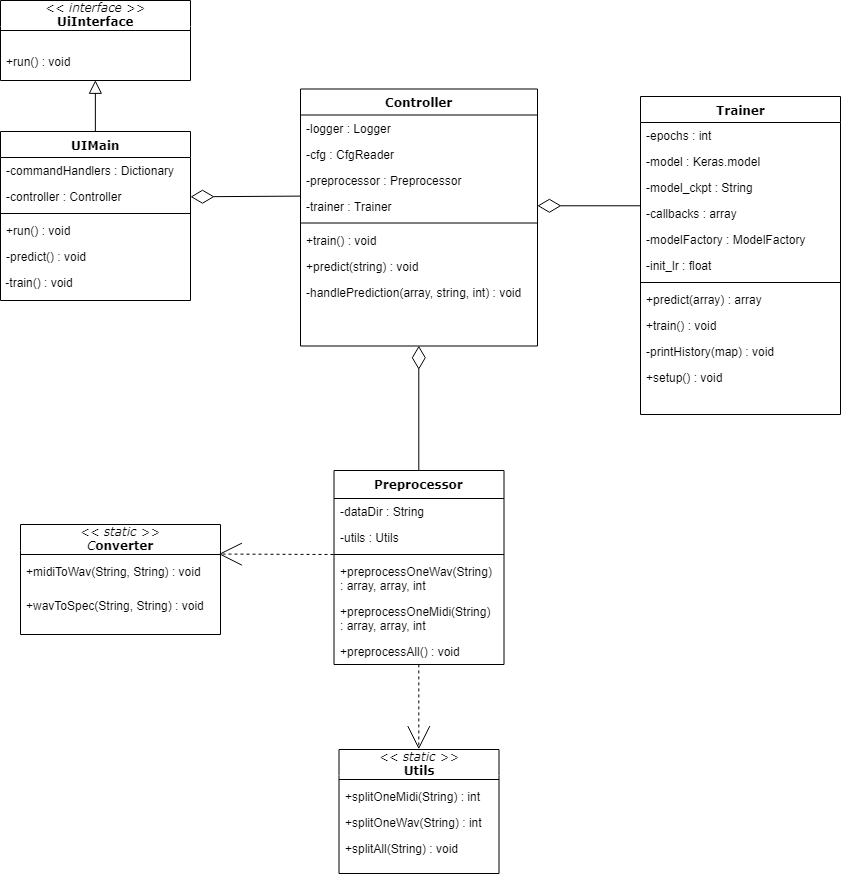

The diagram above was exported from draw.io. Its source (the exported page's mxGraphModel, read from the mxfile embedded in the PNG):
<mxGraphModel dx="961" dy="493" grid="1" gridSize="10" guides="1" tooltips="1" connect="1" arrows="1" fold="1" page="1" pageScale="1" pageWidth="1100" pageHeight="850" background="#ffffff" math="0" shadow="0">
  <root>
    <mxCell id="0" />
    <mxCell id="1" parent="0" />
    <mxCell id="78961159f06e98e8-17" value="UIMain" style="swimlane;html=1;fontStyle=1;align=center;verticalAlign=top;childLayout=stackLayout;horizontal=1;startSize=26;horizontalStack=0;resizeParent=1;resizeLast=0;collapsible=1;marginBottom=0;swimlaneFillColor=#ffffff;rounded=0;shadow=0;comic=0;labelBackgroundColor=none;strokeColor=#000000;strokeWidth=1;fillColor=none;fontFamily=Verdana;fontSize=12;fontColor=#000000;" parent="1" vertex="1">
      <mxGeometry x="200" y="181" width="190" height="169" as="geometry" />
    </mxCell>
    <mxCell id="QVtzKnDHWsKHX5UpvuJr-16" value="-commandHandlers : Dictionary" style="text;html=1;strokeColor=none;fillColor=none;align=left;verticalAlign=top;spacingLeft=4;spacingRight=4;whiteSpace=wrap;overflow=hidden;rotatable=0;points=[[0,0.5],[1,0.5]];portConstraint=eastwest;" vertex="1" parent="78961159f06e98e8-17">
      <mxGeometry y="26" width="190" height="26" as="geometry" />
    </mxCell>
    <mxCell id="78961159f06e98e8-23" value="-controller : Controller" style="text;html=1;strokeColor=none;fillColor=none;align=left;verticalAlign=top;spacingLeft=4;spacingRight=4;whiteSpace=wrap;overflow=hidden;rotatable=0;points=[[0,0.5],[1,0.5]];portConstraint=eastwest;" parent="78961159f06e98e8-17" vertex="1">
      <mxGeometry y="52" width="190" height="26" as="geometry" />
    </mxCell>
    <mxCell id="78961159f06e98e8-19" value="" style="line;html=1;strokeWidth=1;fillColor=none;align=left;verticalAlign=middle;spacingTop=-1;spacingLeft=3;spacingRight=3;rotatable=0;labelPosition=right;points=[];portConstraint=eastwest;" parent="78961159f06e98e8-17" vertex="1">
      <mxGeometry y="78" width="190" height="8" as="geometry" />
    </mxCell>
    <mxCell id="78961159f06e98e8-20" value="+run() : void" style="text;html=1;strokeColor=none;fillColor=none;align=left;verticalAlign=top;spacingLeft=4;spacingRight=4;whiteSpace=wrap;overflow=hidden;rotatable=0;points=[[0,0.5],[1,0.5]];portConstraint=eastwest;" parent="78961159f06e98e8-17" vertex="1">
      <mxGeometry y="86" width="190" height="26" as="geometry" />
    </mxCell>
    <mxCell id="78961159f06e98e8-27" value="-predict() : void" style="text;html=1;strokeColor=none;fillColor=none;align=left;verticalAlign=top;spacingLeft=4;spacingRight=4;whiteSpace=wrap;overflow=hidden;rotatable=0;points=[[0,0.5],[1,0.5]];portConstraint=eastwest;" parent="78961159f06e98e8-17" vertex="1">
      <mxGeometry y="112" width="190" height="26" as="geometry" />
    </mxCell>
    <mxCell id="hjQwiMrsIGX9DSD3P0Cf-1" value="&amp;nbsp;-train() : void" style="text;html=1;" parent="78961159f06e98e8-17" vertex="1">
      <mxGeometry y="138" width="190" height="30" as="geometry" />
    </mxCell>
    <mxCell id="78961159f06e98e8-30" value="Controller&lt;br&gt;&lt;br&gt;" style="swimlane;html=1;fontStyle=1;align=center;verticalAlign=top;childLayout=stackLayout;horizontal=1;startSize=26;horizontalStack=0;resizeParent=1;resizeLast=0;collapsible=1;marginBottom=0;swimlaneFillColor=#ffffff;rounded=0;shadow=0;comic=0;labelBackgroundColor=none;strokeColor=#000000;strokeWidth=1;fillColor=none;fontFamily=Verdana;fontSize=12;fontColor=#000000;" parent="1" vertex="1">
      <mxGeometry x="500" y="138.5" width="237" height="257" as="geometry" />
    </mxCell>
    <mxCell id="78961159f06e98e8-31" value="-logger : Logger" style="text;html=1;strokeColor=none;fillColor=none;align=left;verticalAlign=top;spacingLeft=4;spacingRight=4;whiteSpace=wrap;overflow=hidden;rotatable=0;points=[[0,0.5],[1,0.5]];portConstraint=eastwest;" parent="78961159f06e98e8-30" vertex="1">
      <mxGeometry y="26" width="237" height="26" as="geometry" />
    </mxCell>
    <mxCell id="QVtzKnDHWsKHX5UpvuJr-13" value="-cfg : CfgReader&lt;br&gt;&amp;nbsp;&lt;br&gt;" style="text;html=1;strokeColor=none;fillColor=none;align=left;verticalAlign=top;spacingLeft=4;spacingRight=4;whiteSpace=wrap;overflow=hidden;rotatable=0;points=[[0,0.5],[1,0.5]];portConstraint=eastwest;" vertex="1" parent="78961159f06e98e8-30">
      <mxGeometry y="52" width="237" height="26" as="geometry" />
    </mxCell>
    <mxCell id="QVtzKnDHWsKHX5UpvuJr-14" value="-preprocessor : Preprocessor&lt;br&gt;" style="text;html=1;strokeColor=none;fillColor=none;align=left;verticalAlign=top;spacingLeft=4;spacingRight=4;whiteSpace=wrap;overflow=hidden;rotatable=0;points=[[0,0.5],[1,0.5]];portConstraint=eastwest;" vertex="1" parent="78961159f06e98e8-30">
      <mxGeometry y="78" width="237" height="26" as="geometry" />
    </mxCell>
    <mxCell id="78961159f06e98e8-33" value="-trainer : Trainer&lt;br&gt;" style="text;html=1;strokeColor=none;fillColor=none;align=left;verticalAlign=top;spacingLeft=4;spacingRight=4;whiteSpace=wrap;overflow=hidden;rotatable=0;points=[[0,0.5],[1,0.5]];portConstraint=eastwest;" parent="78961159f06e98e8-30" vertex="1">
      <mxGeometry y="104" width="237" height="26" as="geometry" />
    </mxCell>
    <mxCell id="78961159f06e98e8-38" value="" style="line;html=1;strokeWidth=1;fillColor=none;align=left;verticalAlign=middle;spacingTop=-1;spacingLeft=3;spacingRight=3;rotatable=0;labelPosition=right;points=[];portConstraint=eastwest;" parent="78961159f06e98e8-30" vertex="1">
      <mxGeometry y="130" width="237" height="8" as="geometry" />
    </mxCell>
    <mxCell id="78961159f06e98e8-39" value="+train() : void" style="text;html=1;strokeColor=none;fillColor=none;align=left;verticalAlign=top;spacingLeft=4;spacingRight=4;whiteSpace=wrap;overflow=hidden;rotatable=0;points=[[0,0.5],[1,0.5]];portConstraint=eastwest;" parent="78961159f06e98e8-30" vertex="1">
      <mxGeometry y="138" width="237" height="26" as="geometry" />
    </mxCell>
    <mxCell id="78961159f06e98e8-40" value="+predict(string) : void" style="text;html=1;strokeColor=none;fillColor=none;align=left;verticalAlign=top;spacingLeft=4;spacingRight=4;whiteSpace=wrap;overflow=hidden;rotatable=0;points=[[0,0.5],[1,0.5]];portConstraint=eastwest;" parent="78961159f06e98e8-30" vertex="1">
      <mxGeometry y="164" width="237" height="26" as="geometry" />
    </mxCell>
    <mxCell id="78961159f06e98e8-42" value="-handlePrediction(array, string, int) : void" style="text;html=1;strokeColor=none;fillColor=none;align=left;verticalAlign=top;spacingLeft=4;spacingRight=4;whiteSpace=wrap;overflow=hidden;rotatable=0;points=[[0,0.5],[1,0.5]];portConstraint=eastwest;" parent="78961159f06e98e8-30" vertex="1">
      <mxGeometry y="190" width="237" height="40" as="geometry" />
    </mxCell>
    <mxCell id="78961159f06e98e8-43" value="Trainer" style="swimlane;html=1;fontStyle=1;align=center;verticalAlign=top;childLayout=stackLayout;horizontal=1;startSize=26;horizontalStack=0;resizeParent=1;resizeLast=0;collapsible=1;marginBottom=0;swimlaneFillColor=#ffffff;rounded=0;shadow=0;comic=0;labelBackgroundColor=none;strokeColor=#000000;strokeWidth=1;fillColor=none;fontFamily=Verdana;fontSize=12;fontColor=#000000;" parent="1" vertex="1">
      <mxGeometry x="840" y="146" width="200" height="318" as="geometry" />
    </mxCell>
    <mxCell id="hjQwiMrsIGX9DSD3P0Cf-6" value="-epochs : int" style="text;html=1;strokeColor=none;fillColor=none;align=left;verticalAlign=top;spacingLeft=4;spacingRight=4;whiteSpace=wrap;overflow=hidden;rotatable=0;points=[[0,0.5],[1,0.5]];portConstraint=eastwest;" parent="78961159f06e98e8-43" vertex="1">
      <mxGeometry y="26" width="200" height="26" as="geometry" />
    </mxCell>
    <mxCell id="78961159f06e98e8-44" value="-model : Keras.model" style="text;html=1;strokeColor=none;fillColor=none;align=left;verticalAlign=top;spacingLeft=4;spacingRight=4;whiteSpace=wrap;overflow=hidden;rotatable=0;points=[[0,0.5],[1,0.5]];portConstraint=eastwest;" parent="78961159f06e98e8-43" vertex="1">
      <mxGeometry y="52" width="200" height="26" as="geometry" />
    </mxCell>
    <mxCell id="hjQwiMrsIGX9DSD3P0Cf-8" value="-model_ckpt : String" style="text;html=1;strokeColor=none;fillColor=none;align=left;verticalAlign=top;spacingLeft=4;spacingRight=4;whiteSpace=wrap;overflow=hidden;rotatable=0;points=[[0,0.5],[1,0.5]];portConstraint=eastwest;" parent="78961159f06e98e8-43" vertex="1">
      <mxGeometry y="78" width="200" height="26" as="geometry" />
    </mxCell>
    <mxCell id="hjQwiMrsIGX9DSD3P0Cf-7" value="-callbacks : array" style="text;html=1;strokeColor=none;fillColor=none;align=left;verticalAlign=top;spacingLeft=4;spacingRight=4;whiteSpace=wrap;overflow=hidden;rotatable=0;points=[[0,0.5],[1,0.5]];portConstraint=eastwest;" parent="78961159f06e98e8-43" vertex="1">
      <mxGeometry y="104" width="200" height="26" as="geometry" />
    </mxCell>
    <mxCell id="78961159f06e98e8-45" value="-modelFactory : ModelFactory" style="text;html=1;strokeColor=none;fillColor=none;align=left;verticalAlign=top;spacingLeft=4;spacingRight=4;whiteSpace=wrap;overflow=hidden;rotatable=0;points=[[0,0.5],[1,0.5]];portConstraint=eastwest;" parent="78961159f06e98e8-43" vertex="1">
      <mxGeometry y="130" width="200" height="26" as="geometry" />
    </mxCell>
    <mxCell id="hjQwiMrsIGX9DSD3P0Cf-15" value="-init_lr : float" style="text;html=1;strokeColor=none;fillColor=none;align=left;verticalAlign=top;spacingLeft=4;spacingRight=4;whiteSpace=wrap;overflow=hidden;rotatable=0;points=[[0,0.5],[1,0.5]];portConstraint=eastwest;" parent="78961159f06e98e8-43" vertex="1">
      <mxGeometry y="156" width="200" height="26" as="geometry" />
    </mxCell>
    <mxCell id="78961159f06e98e8-51" value="" style="line;html=1;strokeWidth=1;fillColor=none;align=left;verticalAlign=middle;spacingTop=-1;spacingLeft=3;spacingRight=3;rotatable=0;labelPosition=right;points=[];portConstraint=eastwest;" parent="78961159f06e98e8-43" vertex="1">
      <mxGeometry y="182" width="200" height="8" as="geometry" />
    </mxCell>
    <mxCell id="78961159f06e98e8-52" value="+predict(array) : array" style="text;html=1;strokeColor=none;fillColor=none;align=left;verticalAlign=top;spacingLeft=4;spacingRight=4;whiteSpace=wrap;overflow=hidden;rotatable=0;points=[[0,0.5],[1,0.5]];portConstraint=eastwest;" parent="78961159f06e98e8-43" vertex="1">
      <mxGeometry y="190" width="200" height="26" as="geometry" />
    </mxCell>
    <mxCell id="78961159f06e98e8-53" value="+train() : void" style="text;html=1;strokeColor=none;fillColor=none;align=left;verticalAlign=top;spacingLeft=4;spacingRight=4;whiteSpace=wrap;overflow=hidden;rotatable=0;points=[[0,0.5],[1,0.5]];portConstraint=eastwest;" parent="78961159f06e98e8-43" vertex="1">
      <mxGeometry y="216" width="200" height="26" as="geometry" />
    </mxCell>
    <mxCell id="hjQwiMrsIGX9DSD3P0Cf-10" value="-printHistory(map) : void" style="text;html=1;strokeColor=none;fillColor=none;align=left;verticalAlign=top;spacingLeft=4;spacingRight=4;whiteSpace=wrap;overflow=hidden;rotatable=0;points=[[0,0.5],[1,0.5]];portConstraint=eastwest;" parent="78961159f06e98e8-43" vertex="1">
      <mxGeometry y="242" width="200" height="26" as="geometry" />
    </mxCell>
    <mxCell id="hjQwiMrsIGX9DSD3P0Cf-9" value="+setup() : void" style="text;html=1;strokeColor=none;fillColor=none;align=left;verticalAlign=top;spacingLeft=4;spacingRight=4;whiteSpace=wrap;overflow=hidden;rotatable=0;points=[[0,0.5],[1,0.5]];portConstraint=eastwest;" parent="78961159f06e98e8-43" vertex="1">
      <mxGeometry y="268" width="200" height="26" as="geometry" />
    </mxCell>
    <mxCell id="78961159f06e98e8-56" value="&lt;i style=&quot;font-weight: normal&quot;&gt;&amp;lt;&amp;lt; static &amp;gt;&amp;gt;&lt;br&gt;C&lt;/i&gt;onverter" style="swimlane;html=1;fontStyle=1;align=center;verticalAlign=middle;childLayout=stackLayout;horizontal=1;startSize=26;horizontalStack=0;resizeParent=1;resizeLast=0;collapsible=1;marginBottom=0;swimlaneFillColor=#ffffff;rounded=0;shadow=0;comic=0;labelBackgroundColor=none;strokeColor=#000000;strokeWidth=1;fillColor=none;fontFamily=Verdana;fontSize=12;fontColor=#000000;swimlaneLine=0;" parent="1" vertex="1">
      <mxGeometry x="220" y="574" width="200" height="110" as="geometry" />
    </mxCell>
    <mxCell id="78961159f06e98e8-64" value="" style="line;html=1;strokeWidth=1;fillColor=none;align=left;verticalAlign=middle;spacingTop=-1;spacingLeft=3;spacingRight=3;rotatable=0;labelPosition=right;points=[];portConstraint=eastwest;" parent="78961159f06e98e8-56" vertex="1">
      <mxGeometry y="26" width="200" height="8" as="geometry" />
    </mxCell>
    <mxCell id="78961159f06e98e8-65" value="+midiToWav(String, String) : void" style="text;html=1;strokeColor=none;fillColor=none;align=left;verticalAlign=top;spacingLeft=4;spacingRight=4;whiteSpace=wrap;overflow=hidden;rotatable=0;points=[[0,0.5],[1,0.5]];portConstraint=eastwest;" parent="78961159f06e98e8-56" vertex="1">
      <mxGeometry y="34" width="200" height="34" as="geometry" />
    </mxCell>
    <mxCell id="78961159f06e98e8-66" value="+wavToSpec(String, String) : void" style="text;html=1;strokeColor=none;fillColor=none;align=left;verticalAlign=top;spacingLeft=4;spacingRight=4;whiteSpace=wrap;overflow=hidden;rotatable=0;points=[[0,0.5],[1,0.5]];portConstraint=eastwest;" parent="78961159f06e98e8-56" vertex="1">
      <mxGeometry y="68" width="200" height="42" as="geometry" />
    </mxCell>
    <mxCell id="78961159f06e98e8-69" value="Preprocessor" style="swimlane;html=1;fontStyle=1;align=center;verticalAlign=top;childLayout=stackLayout;horizontal=1;startSize=28;horizontalStack=0;resizeParent=1;resizeLast=0;collapsible=1;marginBottom=0;swimlaneFillColor=#ffffff;rounded=0;shadow=0;comic=0;labelBackgroundColor=none;strokeColor=#000000;strokeWidth=1;fillColor=none;fontFamily=Verdana;fontSize=12;fontColor=#000000;" parent="1" vertex="1">
      <mxGeometry x="533.5" y="520" width="170" height="194" as="geometry" />
    </mxCell>
    <mxCell id="QVtzKnDHWsKHX5UpvuJr-15" value="-dataDir : String" style="text;html=1;strokeColor=none;fillColor=none;align=left;verticalAlign=top;spacingLeft=4;spacingRight=4;whiteSpace=wrap;overflow=hidden;rotatable=0;points=[[0,0.5],[1,0.5]];portConstraint=eastwest;" vertex="1" parent="78961159f06e98e8-69">
      <mxGeometry y="28" width="170" height="26" as="geometry" />
    </mxCell>
    <mxCell id="78961159f06e98e8-70" value="-utils : Utils" style="text;html=1;strokeColor=none;fillColor=none;align=left;verticalAlign=top;spacingLeft=4;spacingRight=4;whiteSpace=wrap;overflow=hidden;rotatable=0;points=[[0,0.5],[1,0.5]];portConstraint=eastwest;" parent="78961159f06e98e8-69" vertex="1">
      <mxGeometry y="54" width="170" height="26" as="geometry" />
    </mxCell>
    <mxCell id="78961159f06e98e8-77" value="" style="line;html=1;strokeWidth=1;fillColor=none;align=left;verticalAlign=middle;spacingTop=-1;spacingLeft=3;spacingRight=3;rotatable=0;labelPosition=right;points=[];portConstraint=eastwest;" parent="78961159f06e98e8-69" vertex="1">
      <mxGeometry y="80" width="170" height="8" as="geometry" />
    </mxCell>
    <mxCell id="78961159f06e98e8-78" value="+preprocessOneWav(String) : array, array, int&lt;br&gt;&lt;br&gt;" style="text;html=1;strokeColor=none;fillColor=none;align=left;verticalAlign=top;spacingLeft=4;spacingRight=4;whiteSpace=wrap;overflow=hidden;rotatable=0;points=[[0,0.5],[1,0.5]];portConstraint=eastwest;" parent="78961159f06e98e8-69" vertex="1">
      <mxGeometry y="88" width="170" height="40" as="geometry" />
    </mxCell>
    <mxCell id="78961159f06e98e8-79" value="+preprocessOneMidi(String)&lt;br&gt;: array, array, int" style="text;html=1;strokeColor=none;fillColor=none;align=left;verticalAlign=top;spacingLeft=4;spacingRight=4;whiteSpace=wrap;overflow=hidden;rotatable=0;points=[[0,0.5],[1,0.5]];portConstraint=eastwest;" parent="78961159f06e98e8-69" vertex="1">
      <mxGeometry y="128" width="170" height="40" as="geometry" />
    </mxCell>
    <mxCell id="78961159f06e98e8-80" value="+preprocessAll() : void" style="text;html=1;strokeColor=none;fillColor=none;align=left;verticalAlign=top;spacingLeft=4;spacingRight=4;whiteSpace=wrap;overflow=hidden;rotatable=0;points=[[0,0.5],[1,0.5]];portConstraint=eastwest;" parent="78961159f06e98e8-69" vertex="1">
      <mxGeometry y="168" width="170" height="26" as="geometry" />
    </mxCell>
    <mxCell id="78961159f06e98e8-108" value="&lt;i style=&quot;font-weight: normal&quot;&gt;&amp;lt;&amp;lt; static &amp;gt;&amp;gt;&lt;/i&gt;&lt;br&gt;Utils" style="swimlane;html=1;fontStyle=1;align=center;verticalAlign=middle;childLayout=stackLayout;horizontal=1;startSize=26;horizontalStack=0;resizeParent=1;resizeLast=0;collapsible=1;marginBottom=0;swimlaneFillColor=#ffffff;rounded=0;shadow=0;comic=0;labelBackgroundColor=none;strokeColor=#000000;strokeWidth=1;fillColor=none;fontFamily=Verdana;fontSize=12;fontColor=#000000;swimlaneLine=0;" parent="1" vertex="1">
      <mxGeometry x="538.5" y="799" width="160" height="124" as="geometry" />
    </mxCell>
    <mxCell id="78961159f06e98e8-116" value="" style="line;html=1;strokeWidth=1;fillColor=none;align=left;verticalAlign=middle;spacingTop=-1;spacingLeft=3;spacingRight=3;rotatable=0;labelPosition=right;points=[];portConstraint=eastwest;" parent="78961159f06e98e8-108" vertex="1">
      <mxGeometry y="26" width="160" height="8" as="geometry" />
    </mxCell>
    <mxCell id="78961159f06e98e8-117" value="+splitOneMidi(String) : int" style="text;html=1;strokeColor=none;fillColor=none;align=left;verticalAlign=top;spacingLeft=4;spacingRight=4;whiteSpace=wrap;overflow=hidden;rotatable=0;points=[[0,0.5],[1,0.5]];portConstraint=eastwest;" parent="78961159f06e98e8-108" vertex="1">
      <mxGeometry y="34" width="160" height="26" as="geometry" />
    </mxCell>
    <mxCell id="78961159f06e98e8-120" value="+splitOneWav(String) : int" style="text;html=1;strokeColor=none;fillColor=none;align=left;verticalAlign=top;spacingLeft=4;spacingRight=4;whiteSpace=wrap;overflow=hidden;rotatable=0;points=[[0,0.5],[1,0.5]];portConstraint=eastwest;" parent="78961159f06e98e8-108" vertex="1">
      <mxGeometry y="60" width="160" height="26" as="geometry" />
    </mxCell>
    <mxCell id="hjQwiMrsIGX9DSD3P0Cf-24" value="+splitAll(String) : void" style="text;html=1;strokeColor=none;fillColor=none;align=left;verticalAlign=top;spacingLeft=4;spacingRight=4;whiteSpace=wrap;overflow=hidden;rotatable=0;points=[[0,0.5],[1,0.5]];portConstraint=eastwest;" parent="78961159f06e98e8-108" vertex="1">
      <mxGeometry y="86" width="160" height="26" as="geometry" />
    </mxCell>
    <mxCell id="hjQwiMrsIGX9DSD3P0Cf-25" value="&lt;i style=&quot;font-weight: normal&quot;&gt;&amp;lt;&amp;lt; interface &amp;gt;&amp;gt;&lt;/i&gt;&lt;br&gt;UiInterface&lt;br&gt;" style="swimlane;html=1;fontStyle=1;align=center;verticalAlign=middle;childLayout=stackLayout;horizontal=1;startSize=26;horizontalStack=0;resizeParent=1;resizeLast=0;collapsible=1;marginBottom=0;swimlaneFillColor=#FFFFFF;rounded=0;shadow=0;comic=0;labelBackgroundColor=none;strokeColor=#000000;strokeWidth=1;fillColor=none;fontFamily=Verdana;fontSize=12;fontColor=#000000;perimeterSpacing=0;swimlaneLine=0;movable=1;" parent="1" vertex="1">
      <mxGeometry x="200" y="50" width="190" height="80" as="geometry">
        <mxRectangle x="195" y="30" width="130" height="30" as="alternateBounds" />
      </mxGeometry>
    </mxCell>
    <mxCell id="QVtzKnDHWsKHX5UpvuJr-12" value="" style="line;html=1;strokeWidth=1;fillColor=none;align=left;verticalAlign=middle;spacingTop=-1;spacingLeft=3;spacingRight=3;rotatable=0;labelPosition=right;points=[];portConstraint=eastwest;" vertex="1" parent="hjQwiMrsIGX9DSD3P0Cf-25">
      <mxGeometry y="26" width="190" height="8" as="geometry" />
    </mxCell>
    <mxCell id="hjQwiMrsIGX9DSD3P0Cf-29" value="+run() : void" style="text;html=1;strokeColor=none;fillColor=none;align=left;verticalAlign=bottom;spacingLeft=4;spacingRight=4;whiteSpace=wrap;overflow=hidden;rotatable=0;points=[[0,0.5],[1,0.5]];portConstraint=eastwest;" parent="hjQwiMrsIGX9DSD3P0Cf-25" vertex="1">
      <mxGeometry y="34" width="190" height="36" as="geometry" />
    </mxCell>
    <mxCell id="hjQwiMrsIGX9DSD3P0Cf-32" value="" style="endArrow=block;html=1;exitX=0.5;exitY=0;exitDx=0;exitDy=0;endFill=0;entryX=0.5;entryY=1;entryDx=0;entryDy=0;endSize=11;" parent="1" source="78961159f06e98e8-17" edge="1" target="hjQwiMrsIGX9DSD3P0Cf-25">
      <mxGeometry width="50" height="50" relative="1" as="geometry">
        <mxPoint x="255" y="162" as="sourcePoint" />
        <mxPoint x="280" y="92" as="targetPoint" />
        <Array as="points" />
      </mxGeometry>
    </mxCell>
    <mxCell id="QVtzKnDHWsKHX5UpvuJr-1" value="" style="endArrow=none;html=1;strokeColor=#000000;strokeWidth=1;endFill=0;endSize=21;startArrow=diamondThin;startFill=0;targetPerimeterSpacing=0;startSize=21;exitX=1;exitY=0.5;exitDx=0;exitDy=0;entryX=0;entryY=0.12;entryDx=0;entryDy=0;entryPerimeter=0;" edge="1" parent="1" source="78961159f06e98e8-23" target="78961159f06e98e8-33">
      <mxGeometry width="50" height="50" relative="1" as="geometry">
        <mxPoint x="430" y="300" as="sourcePoint" />
        <mxPoint x="470" y="260" as="targetPoint" />
      </mxGeometry>
    </mxCell>
    <mxCell id="QVtzKnDHWsKHX5UpvuJr-2" value="" style="endArrow=none;html=1;strokeColor=#000000;strokeWidth=1;exitX=0.5;exitY=1;exitDx=0;exitDy=0;entryX=0.5;entryY=0;entryDx=0;entryDy=0;endFill=0;endSize=21;startArrow=diamondThin;startFill=0;startSize=21;" edge="1" parent="1" source="78961159f06e98e8-30" target="78961159f06e98e8-69">
      <mxGeometry width="50" height="50" relative="1" as="geometry">
        <mxPoint x="470" y="487" as="sourcePoint" />
        <mxPoint x="520" y="437" as="targetPoint" />
      </mxGeometry>
    </mxCell>
    <mxCell id="QVtzKnDHWsKHX5UpvuJr-3" value="" style="endArrow=none;html=1;strokeColor=#000000;strokeWidth=1;endFill=0;endSize=21;startArrow=diamondThin;startFill=0;startSize=21;exitX=1;exitY=0.5;exitDx=0;exitDy=0;entryX=0;entryY=0.198;entryDx=0;entryDy=0;entryPerimeter=0;" edge="1" parent="1" source="78961159f06e98e8-33" target="hjQwiMrsIGX9DSD3P0Cf-7">
      <mxGeometry width="50" height="50" relative="1" as="geometry">
        <mxPoint x="750" y="275" as="sourcePoint" />
        <mxPoint x="810" y="260" as="targetPoint" />
      </mxGeometry>
    </mxCell>
    <mxCell id="QVtzKnDHWsKHX5UpvuJr-4" value="" style="endArrow=open;html=1;strokeColor=#000000;strokeWidth=1;entryX=0.991;entryY=0.451;entryDx=0;entryDy=0;endFill=0;endSize=21;dashed=1;entryPerimeter=0;" edge="1" parent="1" target="78961159f06e98e8-64">
      <mxGeometry width="50" height="50" relative="1" as="geometry">
        <mxPoint x="533" y="604" as="sourcePoint" />
        <mxPoint x="375" y="740" as="targetPoint" />
      </mxGeometry>
    </mxCell>
    <mxCell id="QVtzKnDHWsKHX5UpvuJr-5" value="" style="endArrow=open;html=1;strokeColor=#000000;strokeWidth=1;exitX=0.5;exitY=1;exitDx=0;exitDy=0;entryX=0.5;entryY=0;entryDx=0;entryDy=0;endFill=0;startSize=21;endSize=21;startArrow=none;startFill=0;dashed=1;" edge="1" parent="1" source="78961159f06e98e8-69" target="78961159f06e98e8-108">
      <mxGeometry width="50" height="50" relative="1" as="geometry">
        <mxPoint x="550" y="780" as="sourcePoint" />
        <mxPoint x="617.5" y="792" as="targetPoint" />
      </mxGeometry>
    </mxCell>
  </root>
</mxGraphModel>